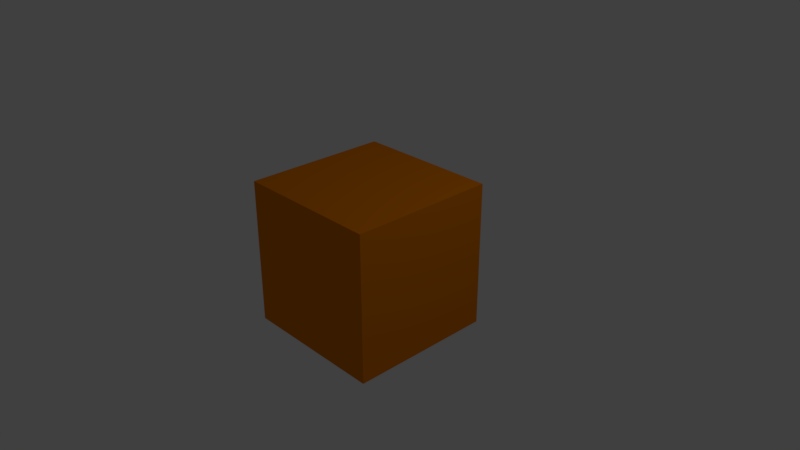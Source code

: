 # Source: Speed_pickup_Placeholder.blend  (saved by Blender 2.79.0; exported with 4.5.12 LTS)
import bpy
from mathutils import Matrix  # noqa: F401  (used for matrix-valued properties, if any)

bpy.ops.wm.read_factory_settings(use_empty=True)
scene = bpy.context.scene
scene.name = 'Scene'

# ---- collections
col_collection_1 = bpy.data.collections.new('Collection 1'); scene.collection.children.link(col_collection_1)

# ---- materials (node trees are filled in below, after node groups)
mat_material = bpy.data.materials.new('Material')
mat_material.alpha_threshold = 0.0
mat_material.use_transparent_shadow = False
mat_material.diffuse_color = (0.8, 0.2151, 0.0, 1.0)
mat_material.roughness = 0.5
mat_material.line_color = (0.0, 0.0, 0.0, 1.0)

# ---- material node trees

# ---- world
world_world = bpy.data.worlds.new('World'); scene.world = world_world
world_world.color = (0.05088, 0.05088, 0.05088)
world_world.use_sun_shadow = False
world_world.sun_shadow_jitter_overblur = 0.0
world_world.cycles.sampling_method = 'MANUAL'

# ---- cameras
cam_camera = bpy.data.cameras.new('Camera')
cam_camera.clip_end = 100.0
cam_camera.lens = 35.0
cam_camera.sensor_width = 32.0
cam_camera.sensor_height = 18.0
cam_camera.ortho_scale = 7.314
cam_camera.dof.focus_distance = 0.0
cam_camera.dof.aperture_fstop = 128.0

# ---- lights
light_lamp = bpy.data.lights.new('Lamp', 'POINT')
light_lamp.transmission_factor = 0.0
light_lamp.cutoff_distance = 30.0
light_lamp.energy = 100.0
light_lamp.shadow_buffer_clip_start = 1.001
light_lamp.shadow_soft_size = 0.1
light_lamp.shadow_maximum_resolution = 0.006
light_lamp.use_absolute_resolution = True

# ---- meshes
me_cube = bpy.data.meshes.new('Cube')
me_cube.from_pydata([(1.0, 1.0, -1.0), (1.0, -1.0, -1.0), (-1.0, -1.0, -1.0), (-1.0, 1.0, -1.0), (1.0, 1.0, 1.0), (1.0, -1.0, 1.0), (-1.0, -1.0, 1.0), (-1.0, 1.0, 1.0)], [], [(0, 1, 2, 3), (4, 7, 6, 5), (0, 4, 5, 1), (1, 5, 6, 2), (2, 6, 7, 3), (4, 0, 3, 7)])
me_cube.materials.append(mat_material)
me_cube.use_remesh_preserve_volume = False
me_cube.use_remesh_preserve_attributes = False
me_cube.use_mirror_vertex_groups = False
me_cube.update()

# ---- objects
ob_cube = bpy.data.objects.new('Cube', me_cube)
ob_lamp = bpy.data.objects.new('Lamp', light_lamp)
ob_camera = bpy.data.objects.new('Camera', cam_camera)

# ---- transforms, parenting, visibility, modifiers, constraints
ob_cube.location = (0.0, 0.0, 0.0)
ob_cube.lock_rotations_4d = False
ob_cube.empty_display_type = 'ARROWS'
ob_cube.lineart.crease_threshold = 0.0
ob_lamp.location = (4.076, 1.005, 5.904)
ob_lamp.rotation_euler = (0.6503, 0.05522, 1.866)
ob_lamp.lock_rotations_4d = False
ob_lamp.empty_display_type = 'ARROWS'
ob_lamp.color = (0.0, 0.0, 0.0, 0.0)
ob_lamp.lineart.crease_threshold = 0.0
ob_camera.location = (7.481, -6.508, 5.344)
ob_camera.rotation_euler = (1.109, 0.0, 0.8149)
ob_camera.lock_rotations_4d = False
ob_camera.empty_display_type = 'ARROWS'
ob_camera.color = (0.0, 0.0, 0.0, 0.0)
ob_camera.display_type = 'WIRE'
ob_camera.lineart.crease_threshold = 0.0

# ---- collection membership
col_collection_1.objects.link(ob_cube)
col_collection_1.objects.link(ob_lamp)
col_collection_1.objects.link(ob_camera)

# ---- scene / render settings (as saved in the file)
scene.camera = ob_camera
scene.frame_start = 1; scene.frame_end = 250; scene.frame_set(1)
scene.render.engine = 'BLENDER_EEVEE_NEXT'
scene.render.resolution_percentage = 50
scene.render.dither_intensity = 0.0
scene.cycles.use_denoising = False
scene.cycles.samples = 128
scene.cycles.sampling_pattern = 'TABULATED_SOBOL'
scene.cycles.use_adaptive_sampling = False
scene.cycles.use_light_tree = False
scene.cycles.blur_glossy = 0.0
scene.cycles.sample_clamp_indirect = 0.0
scene.view_settings.view_transform = 'Standard'
bpy.context.view_layer.update()

